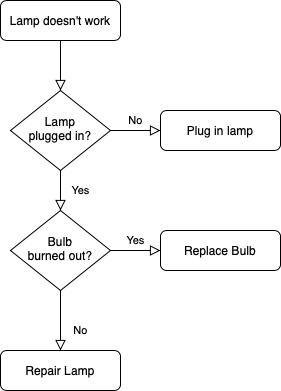

The diagram above was exported from draw.io. Its source (the exported page's mxGraphModel, read from the mxfile embedded in the PNG):
<mxGraphModel dx="872" dy="507" grid="1" gridSize="10" guides="1" tooltips="1" connect="1" arrows="1" fold="1" page="1" pageScale="1" pageWidth="827" pageHeight="1169" math="0" shadow="0">
  <root>
    <mxCell id="WIyWlLk6GJQsqaUBKTNV-0" />
    <mxCell id="WIyWlLk6GJQsqaUBKTNV-1" parent="WIyWlLk6GJQsqaUBKTNV-0" />
    <mxCell id="WIyWlLk6GJQsqaUBKTNV-2" value="" style="rounded=0;html=1;jettySize=auto;orthogonalLoop=1;fontSize=11;endArrow=block;endFill=0;endSize=8;strokeWidth=1;shadow=0;labelBackgroundColor=none;edgeStyle=orthogonalEdgeStyle;" parent="WIyWlLk6GJQsqaUBKTNV-1" source="WIyWlLk6GJQsqaUBKTNV-3" target="WIyWlLk6GJQsqaUBKTNV-6" edge="1">
      <mxGeometry relative="1" as="geometry" />
    </mxCell>
    <mxCell id="WIyWlLk6GJQsqaUBKTNV-3" value="Lamp doesn't work" style="rounded=1;whiteSpace=wrap;html=1;fontSize=12;glass=0;strokeWidth=1;shadow=0;" parent="WIyWlLk6GJQsqaUBKTNV-1" vertex="1">
      <mxGeometry x="160" y="80" width="120" height="40" as="geometry" />
    </mxCell>
    <mxCell id="WIyWlLk6GJQsqaUBKTNV-4" value="Yes" style="rounded=0;html=1;jettySize=auto;orthogonalLoop=1;fontSize=11;endArrow=block;endFill=0;endSize=8;strokeWidth=1;shadow=0;labelBackgroundColor=none;edgeStyle=orthogonalEdgeStyle;" parent="WIyWlLk6GJQsqaUBKTNV-1" source="WIyWlLk6GJQsqaUBKTNV-6" target="WIyWlLk6GJQsqaUBKTNV-10" edge="1">
      <mxGeometry y="20" relative="1" as="geometry">
        <mxPoint as="offset" />
      </mxGeometry>
    </mxCell>
    <mxCell id="WIyWlLk6GJQsqaUBKTNV-5" value="No" style="edgeStyle=orthogonalEdgeStyle;rounded=0;html=1;jettySize=auto;orthogonalLoop=1;fontSize=11;endArrow=block;endFill=0;endSize=8;strokeWidth=1;shadow=0;labelBackgroundColor=none;" parent="WIyWlLk6GJQsqaUBKTNV-1" source="WIyWlLk6GJQsqaUBKTNV-6" target="WIyWlLk6GJQsqaUBKTNV-7" edge="1">
      <mxGeometry y="10" relative="1" as="geometry">
        <mxPoint as="offset" />
      </mxGeometry>
    </mxCell>
    <mxCell id="WIyWlLk6GJQsqaUBKTNV-6" value="Lamp&lt;br&gt;plugged in?" style="rhombus;whiteSpace=wrap;html=1;shadow=0;fontFamily=Helvetica;fontSize=12;align=center;strokeWidth=1;spacing=6;spacingTop=-4;" parent="WIyWlLk6GJQsqaUBKTNV-1" vertex="1">
      <mxGeometry x="170" y="170" width="100" height="80" as="geometry" />
    </mxCell>
    <mxCell id="WIyWlLk6GJQsqaUBKTNV-7" value="Plug in lamp" style="rounded=1;whiteSpace=wrap;html=1;fontSize=12;glass=0;strokeWidth=1;shadow=0;" parent="WIyWlLk6GJQsqaUBKTNV-1" vertex="1">
      <mxGeometry x="320" y="190" width="120" height="40" as="geometry" />
    </mxCell>
    <mxCell id="WIyWlLk6GJQsqaUBKTNV-8" value="No" style="rounded=0;html=1;jettySize=auto;orthogonalLoop=1;fontSize=11;endArrow=block;endFill=0;endSize=8;strokeWidth=1;shadow=0;labelBackgroundColor=none;edgeStyle=orthogonalEdgeStyle;" parent="WIyWlLk6GJQsqaUBKTNV-1" source="WIyWlLk6GJQsqaUBKTNV-10" target="WIyWlLk6GJQsqaUBKTNV-11" edge="1">
      <mxGeometry x="0.3333" y="20" relative="1" as="geometry">
        <mxPoint as="offset" />
      </mxGeometry>
    </mxCell>
    <mxCell id="WIyWlLk6GJQsqaUBKTNV-9" value="Yes" style="edgeStyle=orthogonalEdgeStyle;rounded=0;html=1;jettySize=auto;orthogonalLoop=1;fontSize=11;endArrow=block;endFill=0;endSize=8;strokeWidth=1;shadow=0;labelBackgroundColor=none;" parent="WIyWlLk6GJQsqaUBKTNV-1" source="WIyWlLk6GJQsqaUBKTNV-10" target="WIyWlLk6GJQsqaUBKTNV-12" edge="1">
      <mxGeometry y="10" relative="1" as="geometry">
        <mxPoint as="offset" />
      </mxGeometry>
    </mxCell>
    <mxCell id="WIyWlLk6GJQsqaUBKTNV-10" value="Bulb&lt;br&gt;burned out?" style="rhombus;whiteSpace=wrap;html=1;shadow=0;fontFamily=Helvetica;fontSize=12;align=center;strokeWidth=1;spacing=6;spacingTop=-4;" parent="WIyWlLk6GJQsqaUBKTNV-1" vertex="1">
      <mxGeometry x="170" y="290" width="100" height="80" as="geometry" />
    </mxCell>
    <mxCell id="WIyWlLk6GJQsqaUBKTNV-11" value="Repair Lamp" style="rounded=1;whiteSpace=wrap;html=1;fontSize=12;glass=0;strokeWidth=1;shadow=0;" parent="WIyWlLk6GJQsqaUBKTNV-1" vertex="1">
      <mxGeometry x="160" y="430" width="120" height="40" as="geometry" />
    </mxCell>
    <mxCell id="WIyWlLk6GJQsqaUBKTNV-12" value="Replace Bulb" style="rounded=1;whiteSpace=wrap;html=1;fontSize=12;glass=0;strokeWidth=1;shadow=0;" parent="WIyWlLk6GJQsqaUBKTNV-1" vertex="1">
      <mxGeometry x="320" y="310" width="120" height="40" as="geometry" />
    </mxCell>
  </root>
</mxGraphModel>